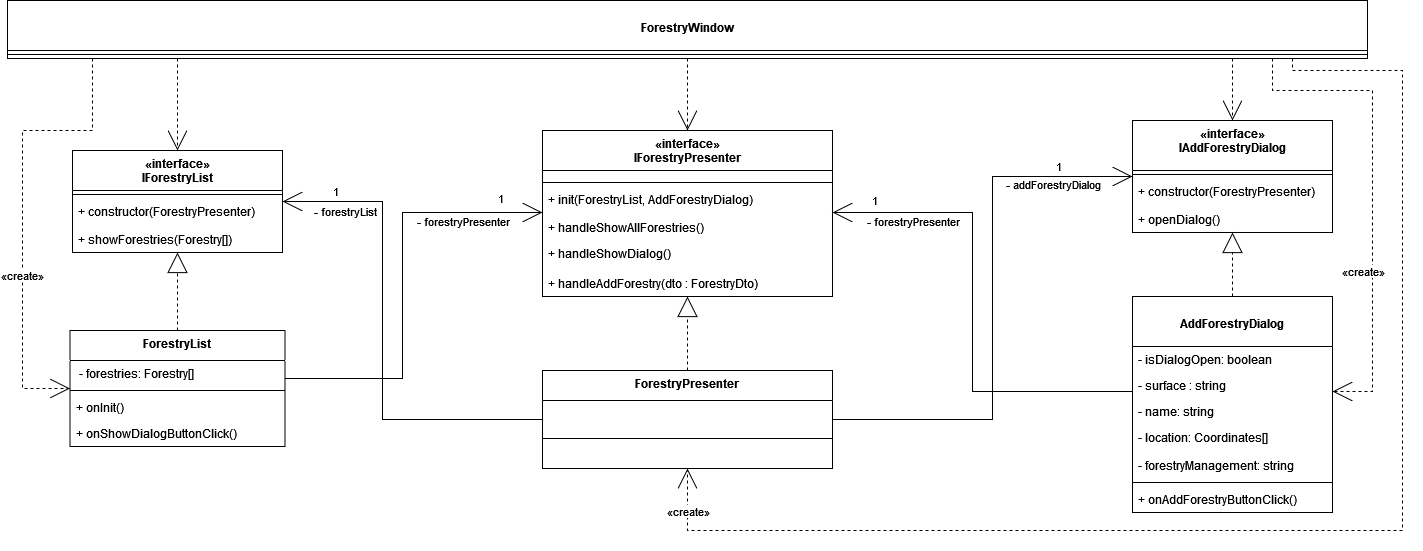

The diagram above was exported from draw.io. Its source (the exported page's mxGraphModel, read from the mxfile embedded in the PNG):
<mxGraphModel dx="2062" dy="2281" grid="1" gridSize="10" guides="1" tooltips="1" connect="1" arrows="1" fold="1" page="1" pageScale="1" pageWidth="827" pageHeight="1169" math="0" shadow="0">
  <root>
    <mxCell id="0" />
    <mxCell id="1" parent="0" />
    <mxCell id="wA2cMxSkoUsC9WkGfAiS-74" style="edgeStyle=orthogonalEdgeStyle;rounded=0;orthogonalLoop=1;jettySize=auto;html=1;endArrow=open;endFill=0;endSize=18;dashed=1;" parent="1" source="57Ct1iJ6c23mxPnlBPQN-1" target="wA2cMxSkoUsC9WkGfAiS-26" edge="1">
      <mxGeometry relative="1" as="geometry" />
    </mxCell>
    <mxCell id="wA2cMxSkoUsC9WkGfAiS-75" style="edgeStyle=orthogonalEdgeStyle;rounded=0;orthogonalLoop=1;jettySize=auto;html=1;dashed=1;endArrow=open;endFill=0;endSize=18;" parent="1" source="57Ct1iJ6c23mxPnlBPQN-1" target="wA2cMxSkoUsC9WkGfAiS-4" edge="1">
      <mxGeometry relative="1" as="geometry">
        <Array as="points">
          <mxPoint x="225" y="-410" />
          <mxPoint x="225" y="-410" />
        </Array>
      </mxGeometry>
    </mxCell>
    <mxCell id="wA2cMxSkoUsC9WkGfAiS-76" style="edgeStyle=orthogonalEdgeStyle;rounded=0;orthogonalLoop=1;jettySize=auto;html=1;dashed=1;endArrow=open;endFill=0;endSize=18;" parent="1" source="57Ct1iJ6c23mxPnlBPQN-1" target="wA2cMxSkoUsC9WkGfAiS-48" edge="1">
      <mxGeometry relative="1" as="geometry">
        <Array as="points">
          <mxPoint x="1280" y="-370" />
          <mxPoint x="1280" y="-370" />
        </Array>
      </mxGeometry>
    </mxCell>
    <mxCell id="wA2cMxSkoUsC9WkGfAiS-77" style="edgeStyle=orthogonalEdgeStyle;rounded=0;orthogonalLoop=1;jettySize=auto;html=1;dashed=1;endArrow=open;endFill=0;endSize=18;" parent="1" source="57Ct1iJ6c23mxPnlBPQN-1" target="wA2cMxSkoUsC9WkGfAiS-10" edge="1">
      <mxGeometry relative="1" as="geometry">
        <mxPoint x="170" y="-380" as="sourcePoint" />
        <Array as="points">
          <mxPoint x="140" y="-350" />
          <mxPoint x="70" y="-350" />
          <mxPoint x="70" y="-92" />
        </Array>
      </mxGeometry>
    </mxCell>
    <mxCell id="wA2cMxSkoUsC9WkGfAiS-80" value="«create»" style="edgeLabel;html=1;align=center;verticalAlign=middle;resizable=0;points=[];" parent="wA2cMxSkoUsC9WkGfAiS-77" vertex="1" connectable="0">
      <mxGeometry x="0.2782" y="-1" relative="1" as="geometry">
        <mxPoint as="offset" />
      </mxGeometry>
    </mxCell>
    <mxCell id="wA2cMxSkoUsC9WkGfAiS-78" style="edgeStyle=orthogonalEdgeStyle;rounded=0;orthogonalLoop=1;jettySize=auto;html=1;dashed=1;endArrow=open;endFill=0;endSize=18;" parent="1" source="57Ct1iJ6c23mxPnlBPQN-1" target="57Ct1iJ6c23mxPnlBPQN-29" edge="1">
      <mxGeometry relative="1" as="geometry">
        <Array as="points">
          <mxPoint x="1320" y="-390" />
          <mxPoint x="1420" y="-390" />
          <mxPoint x="1420" y="-89" />
        </Array>
      </mxGeometry>
    </mxCell>
    <mxCell id="wA2cMxSkoUsC9WkGfAiS-79" style="edgeStyle=orthogonalEdgeStyle;rounded=0;orthogonalLoop=1;jettySize=auto;html=1;dashed=1;endArrow=open;endFill=0;endSize=18;" parent="1" source="57Ct1iJ6c23mxPnlBPQN-1" target="wA2cMxSkoUsC9WkGfAiS-34" edge="1">
      <mxGeometry relative="1" as="geometry">
        <Array as="points">
          <mxPoint x="1340" y="-410" />
          <mxPoint x="1450" y="-410" />
          <mxPoint x="1450" y="50" />
          <mxPoint x="735" y="50" />
        </Array>
      </mxGeometry>
    </mxCell>
    <mxCell id="57Ct1iJ6c23mxPnlBPQN-1" value="&#10;ForestryWindow" style="swimlane;fontStyle=1;align=center;verticalAlign=top;childLayout=stackLayout;horizontal=1;startSize=50;horizontalStack=0;resizeParent=1;resizeParentMax=0;resizeLast=0;collapsible=1;marginBottom=0;" parent="1" vertex="1">
      <mxGeometry x="55" y="-480" width="1360" height="58" as="geometry" />
    </mxCell>
    <mxCell id="57Ct1iJ6c23mxPnlBPQN-3" value="" style="line;strokeWidth=1;fillColor=none;align=left;verticalAlign=middle;spacingTop=-1;spacingLeft=3;spacingRight=3;rotatable=0;labelPosition=right;points=[];portConstraint=eastwest;" parent="57Ct1iJ6c23mxPnlBPQN-1" vertex="1">
      <mxGeometry y="50" width="1360" height="8" as="geometry" />
    </mxCell>
    <mxCell id="wA2cMxSkoUsC9WkGfAiS-58" style="edgeStyle=orthogonalEdgeStyle;rounded=0;orthogonalLoop=1;jettySize=auto;html=1;dashed=1;endArrow=block;endFill=0;endSize=18;" parent="1" source="57Ct1iJ6c23mxPnlBPQN-29" target="wA2cMxSkoUsC9WkGfAiS-48" edge="1">
      <mxGeometry relative="1" as="geometry" />
    </mxCell>
    <mxCell id="wA2cMxSkoUsC9WkGfAiS-61" style="edgeStyle=orthogonalEdgeStyle;rounded=0;orthogonalLoop=1;jettySize=auto;html=1;endArrow=open;endFill=0;endSize=18;" parent="1" source="57Ct1iJ6c23mxPnlBPQN-29" target="wA2cMxSkoUsC9WkGfAiS-26" edge="1">
      <mxGeometry relative="1" as="geometry">
        <Array as="points">
          <mxPoint x="1020" y="-89" />
          <mxPoint x="1020" y="-268" />
        </Array>
      </mxGeometry>
    </mxCell>
    <mxCell id="57Ct1iJ6c23mxPnlBPQN-29" value="&#10;AddForestryDialog" style="swimlane;fontStyle=1;align=center;verticalAlign=top;childLayout=stackLayout;horizontal=1;startSize=50;horizontalStack=0;resizeParent=1;resizeParentMax=0;resizeLast=0;collapsible=1;marginBottom=0;" parent="1" vertex="1">
      <mxGeometry x="1180" y="-184" width="200" height="216" as="geometry" />
    </mxCell>
    <mxCell id="wA2cMxSkoUsC9WkGfAiS-27" value="- isDialogOpen: boolean" style="text;strokeColor=none;fillColor=none;align=left;verticalAlign=top;spacingLeft=4;spacingRight=4;overflow=hidden;rotatable=0;points=[[0,0.5],[1,0.5]];portConstraint=eastwest;" parent="57Ct1iJ6c23mxPnlBPQN-29" vertex="1">
      <mxGeometry y="50" width="200" height="26" as="geometry" />
    </mxCell>
    <mxCell id="57Ct1iJ6c23mxPnlBPQN-30" value="- surface : string" style="text;strokeColor=none;fillColor=none;align=left;verticalAlign=top;spacingLeft=4;spacingRight=4;overflow=hidden;rotatable=0;points=[[0,0.5],[1,0.5]];portConstraint=eastwest;" parent="57Ct1iJ6c23mxPnlBPQN-29" vertex="1">
      <mxGeometry y="76" width="200" height="26" as="geometry" />
    </mxCell>
    <mxCell id="57Ct1iJ6c23mxPnlBPQN-39" value="- name: string" style="text;strokeColor=none;fillColor=none;align=left;verticalAlign=top;spacingLeft=4;spacingRight=4;overflow=hidden;rotatable=0;points=[[0,0.5],[1,0.5]];portConstraint=eastwest;" parent="57Ct1iJ6c23mxPnlBPQN-29" vertex="1">
      <mxGeometry y="102" width="200" height="26" as="geometry" />
    </mxCell>
    <mxCell id="57Ct1iJ6c23mxPnlBPQN-55" value="- location: Coordinates[]" style="text;strokeColor=none;fillColor=none;align=left;verticalAlign=top;spacingLeft=4;spacingRight=4;overflow=hidden;rotatable=0;points=[[0,0.5],[1,0.5]];portConstraint=eastwest;" parent="57Ct1iJ6c23mxPnlBPQN-29" vertex="1">
      <mxGeometry y="128" width="200" height="28" as="geometry" />
    </mxCell>
    <mxCell id="57Ct1iJ6c23mxPnlBPQN-37" value="- forestryManagement: string" style="text;strokeColor=none;fillColor=none;align=left;verticalAlign=top;spacingLeft=4;spacingRight=4;overflow=hidden;rotatable=0;points=[[0,0.5],[1,0.5]];portConstraint=eastwest;" parent="57Ct1iJ6c23mxPnlBPQN-29" vertex="1">
      <mxGeometry y="156" width="200" height="26" as="geometry" />
    </mxCell>
    <mxCell id="57Ct1iJ6c23mxPnlBPQN-31" value="" style="line;strokeWidth=1;fillColor=none;align=left;verticalAlign=middle;spacingTop=-1;spacingLeft=3;spacingRight=3;rotatable=0;labelPosition=right;points=[];portConstraint=eastwest;" parent="57Ct1iJ6c23mxPnlBPQN-29" vertex="1">
      <mxGeometry y="182" width="200" height="8" as="geometry" />
    </mxCell>
    <mxCell id="57Ct1iJ6c23mxPnlBPQN-32" value="+ onAddForestryButtonClick() " style="text;strokeColor=none;fillColor=none;align=left;verticalAlign=top;spacingLeft=4;spacingRight=4;overflow=hidden;rotatable=0;points=[[0,0.5],[1,0.5]];portConstraint=eastwest;" parent="57Ct1iJ6c23mxPnlBPQN-29" vertex="1">
      <mxGeometry y="190" width="200" height="26" as="geometry" />
    </mxCell>
    <mxCell id="wA2cMxSkoUsC9WkGfAiS-4" value="«interface»&#10;IForestryList" style="swimlane;fontStyle=1;align=center;verticalAlign=top;childLayout=stackLayout;horizontal=1;startSize=40;horizontalStack=0;resizeParent=1;resizeParentMax=0;resizeLast=0;collapsible=1;marginBottom=0;" parent="1" vertex="1">
      <mxGeometry x="120" y="-330" width="210" height="102" as="geometry" />
    </mxCell>
    <mxCell id="wA2cMxSkoUsC9WkGfAiS-6" value="" style="line;strokeWidth=1;fillColor=none;align=left;verticalAlign=middle;spacingTop=-1;spacingLeft=3;spacingRight=3;rotatable=0;labelPosition=right;points=[];portConstraint=eastwest;" parent="wA2cMxSkoUsC9WkGfAiS-4" vertex="1">
      <mxGeometry y="40" width="210" height="8" as="geometry" />
    </mxCell>
    <mxCell id="wA2cMxSkoUsC9WkGfAiS-42" value="+ constructor(ForestryPresenter) " style="text;fillColor=none;align=left;verticalAlign=top;spacingLeft=4;spacingRight=4;overflow=hidden;rotatable=0;points=[[0,0.5],[1,0.5]];portConstraint=eastwest;" parent="wA2cMxSkoUsC9WkGfAiS-4" vertex="1">
      <mxGeometry y="48" width="210" height="28" as="geometry" />
    </mxCell>
    <mxCell id="wA2cMxSkoUsC9WkGfAiS-7" value="+ showForestries(Forestry[]) " style="text;strokeColor=none;fillColor=none;align=left;verticalAlign=top;spacingLeft=4;spacingRight=4;overflow=hidden;rotatable=0;points=[[0,0.5],[1,0.5]];portConstraint=eastwest;" parent="wA2cMxSkoUsC9WkGfAiS-4" vertex="1">
      <mxGeometry y="76" width="210" height="26" as="geometry" />
    </mxCell>
    <mxCell id="wA2cMxSkoUsC9WkGfAiS-14" style="edgeStyle=orthogonalEdgeStyle;rounded=0;orthogonalLoop=1;jettySize=auto;html=1;endArrow=block;endFill=0;dashed=1;endSize=18;" parent="1" source="wA2cMxSkoUsC9WkGfAiS-10" target="wA2cMxSkoUsC9WkGfAiS-4" edge="1">
      <mxGeometry relative="1" as="geometry">
        <mxPoint x="282.5" y="-200" as="targetPoint" />
      </mxGeometry>
    </mxCell>
    <mxCell id="wA2cMxSkoUsC9WkGfAiS-60" style="edgeStyle=orthogonalEdgeStyle;rounded=0;orthogonalLoop=1;jettySize=auto;html=1;endArrow=open;endFill=0;endSize=18;" parent="1" source="wA2cMxSkoUsC9WkGfAiS-10" target="wA2cMxSkoUsC9WkGfAiS-26" edge="1">
      <mxGeometry relative="1" as="geometry">
        <Array as="points">
          <mxPoint x="450" y="-102" />
          <mxPoint x="450" y="-268" />
        </Array>
      </mxGeometry>
    </mxCell>
    <mxCell id="wA2cMxSkoUsC9WkGfAiS-69" value="- forestryPresenter" style="edgeLabel;html=1;align=center;verticalAlign=middle;resizable=0;points=[];" parent="wA2cMxSkoUsC9WkGfAiS-60" vertex="1" connectable="0">
      <mxGeometry x="0.6694" y="-3" relative="1" as="geometry">
        <mxPoint x="-9" y="5" as="offset" />
      </mxGeometry>
    </mxCell>
    <mxCell id="wA2cMxSkoUsC9WkGfAiS-10" value="ForestryList" style="swimlane;fontStyle=1;align=center;verticalAlign=top;childLayout=stackLayout;horizontal=1;startSize=30;horizontalStack=0;resizeParent=1;resizeParentMax=0;resizeLast=0;collapsible=1;marginBottom=0;" parent="1" vertex="1">
      <mxGeometry x="117.5" y="-150" width="215" height="116" as="geometry" />
    </mxCell>
    <mxCell id="wA2cMxSkoUsC9WkGfAiS-11" value=" - forestries: Forestry[]" style="text;strokeColor=none;fillColor=none;align=left;verticalAlign=top;spacingLeft=4;spacingRight=4;overflow=hidden;rotatable=0;points=[[0,0.5],[1,0.5]];portConstraint=eastwest;" parent="wA2cMxSkoUsC9WkGfAiS-10" vertex="1">
      <mxGeometry y="30" width="215" height="26" as="geometry" />
    </mxCell>
    <mxCell id="wA2cMxSkoUsC9WkGfAiS-12" value="" style="line;strokeWidth=1;fillColor=none;align=left;verticalAlign=middle;spacingTop=-1;spacingLeft=3;spacingRight=3;rotatable=0;labelPosition=right;points=[];portConstraint=eastwest;" parent="wA2cMxSkoUsC9WkGfAiS-10" vertex="1">
      <mxGeometry y="56" width="215" height="8" as="geometry" />
    </mxCell>
    <mxCell id="wA2cMxSkoUsC9WkGfAiS-13" value="+ onInit() &#10;&#10;" style="text;strokeColor=none;fillColor=none;align=left;verticalAlign=top;spacingLeft=4;spacingRight=4;overflow=hidden;rotatable=0;points=[[0,0.5],[1,0.5]];portConstraint=eastwest;" parent="wA2cMxSkoUsC9WkGfAiS-10" vertex="1">
      <mxGeometry y="64" width="215" height="26" as="geometry" />
    </mxCell>
    <mxCell id="wA2cMxSkoUsC9WkGfAiS-17" value="+ onShowDialogButtonClick()" style="text;strokeColor=none;fillColor=none;align=left;verticalAlign=top;spacingLeft=4;spacingRight=4;overflow=hidden;rotatable=0;points=[[0,0.5],[1,0.5]];portConstraint=eastwest;" parent="wA2cMxSkoUsC9WkGfAiS-10" vertex="1">
      <mxGeometry y="90" width="215" height="26" as="geometry" />
    </mxCell>
    <mxCell id="wA2cMxSkoUsC9WkGfAiS-26" value="«interface»&#10;IForestryPresenter" style="swimlane;fontStyle=1;align=center;verticalAlign=top;childLayout=stackLayout;horizontal=1;startSize=40;horizontalStack=0;resizeParent=1;resizeParentMax=0;resizeLast=0;collapsible=1;marginBottom=0;" parent="1" vertex="1">
      <mxGeometry x="590" y="-350" width="290" height="166" as="geometry" />
    </mxCell>
    <mxCell id="wA2cMxSkoUsC9WkGfAiS-28" value=" " style="text;strokeColor=none;fillColor=none;align=left;verticalAlign=top;spacingLeft=4;spacingRight=4;overflow=hidden;rotatable=0;points=[[0,0.5],[1,0.5]];portConstraint=eastwest;" parent="wA2cMxSkoUsC9WkGfAiS-26" vertex="1">
      <mxGeometry y="40" width="290" height="8" as="geometry" />
    </mxCell>
    <mxCell id="wA2cMxSkoUsC9WkGfAiS-29" value="" style="line;strokeWidth=1;fillColor=none;align=left;verticalAlign=middle;spacingTop=-1;spacingLeft=3;spacingRight=3;rotatable=0;labelPosition=right;points=[];portConstraint=eastwest;" parent="wA2cMxSkoUsC9WkGfAiS-26" vertex="1">
      <mxGeometry y="48" width="290" height="8" as="geometry" />
    </mxCell>
    <mxCell id="wA2cMxSkoUsC9WkGfAiS-83" value="+ init(ForestryList, AddForestryDialog) " style="text;fillColor=none;align=left;verticalAlign=top;spacingLeft=4;spacingRight=4;overflow=hidden;rotatable=0;points=[[0,0.5],[1,0.5]];portConstraint=eastwest;" parent="wA2cMxSkoUsC9WkGfAiS-26" vertex="1">
      <mxGeometry y="56" width="290" height="28" as="geometry" />
    </mxCell>
    <mxCell id="wA2cMxSkoUsC9WkGfAiS-30" value="+ handleShowAllForestries()" style="text;strokeColor=none;fillColor=none;align=left;verticalAlign=top;spacingLeft=4;spacingRight=4;overflow=hidden;rotatable=0;points=[[0,0.5],[1,0.5]];portConstraint=eastwest;" parent="wA2cMxSkoUsC9WkGfAiS-26" vertex="1">
      <mxGeometry y="84" width="290" height="26" as="geometry" />
    </mxCell>
    <mxCell id="wA2cMxSkoUsC9WkGfAiS-31" value="+ handleShowDialog()" style="text;strokeColor=none;fillColor=none;align=left;verticalAlign=top;spacingLeft=4;spacingRight=4;overflow=hidden;rotatable=0;points=[[0,0.5],[1,0.5]];portConstraint=eastwest;" parent="wA2cMxSkoUsC9WkGfAiS-26" vertex="1">
      <mxGeometry y="110" width="290" height="30" as="geometry" />
    </mxCell>
    <mxCell id="wA2cMxSkoUsC9WkGfAiS-32" value="+ handleAddForestry(dto : ForestryDto)" style="text;strokeColor=none;fillColor=none;align=left;verticalAlign=top;spacingLeft=4;spacingRight=4;overflow=hidden;rotatable=0;points=[[0,0.5],[1,0.5]];portConstraint=eastwest;" parent="wA2cMxSkoUsC9WkGfAiS-26" vertex="1">
      <mxGeometry y="140" width="290" height="26" as="geometry" />
    </mxCell>
    <mxCell id="wA2cMxSkoUsC9WkGfAiS-41" style="edgeStyle=orthogonalEdgeStyle;rounded=0;orthogonalLoop=1;jettySize=auto;html=1;endArrow=block;endFill=0;endSize=18;dashed=1;" parent="1" source="wA2cMxSkoUsC9WkGfAiS-34" target="wA2cMxSkoUsC9WkGfAiS-26" edge="1">
      <mxGeometry relative="1" as="geometry" />
    </mxCell>
    <mxCell id="wA2cMxSkoUsC9WkGfAiS-59" style="edgeStyle=orthogonalEdgeStyle;rounded=0;orthogonalLoop=1;jettySize=auto;html=1;endArrow=open;endFill=0;endSize=18;" parent="1" source="wA2cMxSkoUsC9WkGfAiS-34" target="wA2cMxSkoUsC9WkGfAiS-4" edge="1">
      <mxGeometry relative="1" as="geometry">
        <mxPoint x="490" y="-230" as="targetPoint" />
        <Array as="points">
          <mxPoint x="430" y="-61" />
          <mxPoint x="430" y="-279" />
        </Array>
      </mxGeometry>
    </mxCell>
    <mxCell id="wA2cMxSkoUsC9WkGfAiS-63" value="1" style="edgeLabel;html=1;align=center;verticalAlign=middle;resizable=0;points=[];" parent="wA2cMxSkoUsC9WkGfAiS-59" vertex="1" connectable="0">
      <mxGeometry x="0.8331" relative="1" as="geometry">
        <mxPoint x="12" y="-11" as="offset" />
      </mxGeometry>
    </mxCell>
    <mxCell id="wA2cMxSkoUsC9WkGfAiS-64" value="- forestryList" style="edgeLabel;html=1;align=center;verticalAlign=middle;resizable=0;points=[];" parent="wA2cMxSkoUsC9WkGfAiS-59" vertex="1" connectable="0">
      <mxGeometry x="0.8425" y="-2" relative="1" as="geometry">
        <mxPoint x="24" y="11" as="offset" />
      </mxGeometry>
    </mxCell>
    <mxCell id="wA2cMxSkoUsC9WkGfAiS-62" style="edgeStyle=orthogonalEdgeStyle;rounded=0;orthogonalLoop=1;jettySize=auto;html=1;endArrow=open;endFill=0;endSize=18;" parent="1" source="wA2cMxSkoUsC9WkGfAiS-34" target="wA2cMxSkoUsC9WkGfAiS-48" edge="1">
      <mxGeometry relative="1" as="geometry">
        <Array as="points">
          <mxPoint x="1040" y="-61" />
          <mxPoint x="1040" y="-304" />
        </Array>
      </mxGeometry>
    </mxCell>
    <mxCell id="wA2cMxSkoUsC9WkGfAiS-72" value="- addForestryDialog" style="edgeLabel;html=1;align=center;verticalAlign=middle;resizable=0;points=[];" parent="wA2cMxSkoUsC9WkGfAiS-62" vertex="1" connectable="0">
      <mxGeometry x="0.7271" y="3" relative="1" as="geometry">
        <mxPoint x="-6" y="10" as="offset" />
      </mxGeometry>
    </mxCell>
    <mxCell id="wA2cMxSkoUsC9WkGfAiS-34" value="ForestryPresenter" style="swimlane;fontStyle=1;align=center;verticalAlign=top;childLayout=stackLayout;horizontal=1;startSize=30;horizontalStack=0;resizeParent=1;resizeParentMax=0;resizeLast=0;collapsible=1;marginBottom=0;" parent="1" vertex="1">
      <mxGeometry x="590" y="-110" width="290" height="98" as="geometry" />
    </mxCell>
    <mxCell id="wA2cMxSkoUsC9WkGfAiS-35" value="&#10;" style="text;strokeColor=none;fillColor=none;align=left;verticalAlign=top;spacingLeft=4;spacingRight=4;overflow=hidden;rotatable=0;points=[[0,0.5],[1,0.5]];portConstraint=eastwest;" parent="wA2cMxSkoUsC9WkGfAiS-34" vertex="1">
      <mxGeometry y="30" width="290" height="26" as="geometry" />
    </mxCell>
    <mxCell id="wA2cMxSkoUsC9WkGfAiS-36" value=" " style="text;strokeColor=none;fillColor=none;align=left;verticalAlign=top;spacingLeft=4;spacingRight=4;overflow=hidden;rotatable=0;points=[[0,0.5],[1,0.5]];portConstraint=eastwest;" parent="wA2cMxSkoUsC9WkGfAiS-34" vertex="1">
      <mxGeometry y="56" width="290" height="8" as="geometry" />
    </mxCell>
    <mxCell id="wA2cMxSkoUsC9WkGfAiS-37" value="" style="line;strokeWidth=1;fillColor=none;align=left;verticalAlign=middle;spacingTop=-1;spacingLeft=3;spacingRight=3;rotatable=0;labelPosition=right;points=[];portConstraint=eastwest;" parent="wA2cMxSkoUsC9WkGfAiS-34" vertex="1">
      <mxGeometry y="64" width="290" height="8" as="geometry" />
    </mxCell>
    <mxCell id="wA2cMxSkoUsC9WkGfAiS-38" value="&#10;" style="text;strokeColor=none;fillColor=none;align=left;verticalAlign=top;spacingLeft=4;spacingRight=4;overflow=hidden;rotatable=0;points=[[0,0.5],[1,0.5]];portConstraint=eastwest;" parent="wA2cMxSkoUsC9WkGfAiS-34" vertex="1">
      <mxGeometry y="72" width="290" height="26" as="geometry" />
    </mxCell>
    <mxCell id="wA2cMxSkoUsC9WkGfAiS-48" value="«interface»&#10;IAddForestryDialog" style="swimlane;fontStyle=1;align=center;verticalAlign=top;childLayout=stackLayout;horizontal=1;startSize=50;horizontalStack=0;resizeParent=1;resizeParentMax=0;resizeLast=0;collapsible=1;marginBottom=0;" parent="1" vertex="1">
      <mxGeometry x="1180" y="-360" width="200" height="112" as="geometry" />
    </mxCell>
    <mxCell id="wA2cMxSkoUsC9WkGfAiS-53" value="" style="line;strokeWidth=1;fillColor=none;align=left;verticalAlign=middle;spacingTop=-1;spacingLeft=3;spacingRight=3;rotatable=0;labelPosition=right;points=[];portConstraint=eastwest;" parent="wA2cMxSkoUsC9WkGfAiS-48" vertex="1">
      <mxGeometry y="50" width="200" height="8" as="geometry" />
    </mxCell>
    <mxCell id="wA2cMxSkoUsC9WkGfAiS-56" value="+ constructor(ForestryPresenter) " style="text;fillColor=none;align=left;verticalAlign=top;spacingLeft=4;spacingRight=4;overflow=hidden;rotatable=0;points=[[0,0.5],[1,0.5]];portConstraint=eastwest;" parent="wA2cMxSkoUsC9WkGfAiS-48" vertex="1">
      <mxGeometry y="58" width="200" height="28" as="geometry" />
    </mxCell>
    <mxCell id="wA2cMxSkoUsC9WkGfAiS-84" value="+ openDialog() " style="text;strokeColor=none;fillColor=none;align=left;verticalAlign=top;spacingLeft=4;spacingRight=4;overflow=hidden;rotatable=0;points=[[0,0.5],[1,0.5]];portConstraint=eastwest;" parent="wA2cMxSkoUsC9WkGfAiS-48" vertex="1">
      <mxGeometry y="86" width="200" height="26" as="geometry" />
    </mxCell>
    <mxCell id="wA2cMxSkoUsC9WkGfAiS-65" value="1" style="edgeLabel;html=1;align=center;verticalAlign=middle;resizable=0;points=[];" parent="1" vertex="1" connectable="0">
      <mxGeometry x="402" y="-279" as="geometry">
        <mxPoint x="145" y="-4" as="offset" />
      </mxGeometry>
    </mxCell>
    <mxCell id="wA2cMxSkoUsC9WkGfAiS-66" value="1" style="edgeLabel;html=1;align=center;verticalAlign=middle;resizable=0;points=[];" parent="1" vertex="1" connectable="0">
      <mxGeometry x="402" y="-270" as="geometry">
        <mxPoint x="519" y="-11" as="offset" />
      </mxGeometry>
    </mxCell>
    <mxCell id="wA2cMxSkoUsC9WkGfAiS-67" value="1" style="edgeLabel;html=1;align=center;verticalAlign=middle;resizable=0;points=[];" parent="1" vertex="1" connectable="0">
      <mxGeometry x="500" y="-260" as="geometry">
        <mxPoint x="605" y="-55" as="offset" />
      </mxGeometry>
    </mxCell>
    <mxCell id="wA2cMxSkoUsC9WkGfAiS-70" value="- forestryPresenter" style="edgeLabel;html=1;align=center;verticalAlign=middle;resizable=0;points=[];" parent="1" vertex="1" connectable="0">
      <mxGeometry x="960" y="-260" as="geometry" />
    </mxCell>
    <mxCell id="wA2cMxSkoUsC9WkGfAiS-81" value="«create»" style="edgeLabel;html=1;align=center;verticalAlign=middle;resizable=0;points=[];" parent="1" vertex="1" connectable="0">
      <mxGeometry x="735" y="30" as="geometry" />
    </mxCell>
    <mxCell id="wA2cMxSkoUsC9WkGfAiS-82" value="«create»" style="edgeLabel;html=1;align=center;verticalAlign=middle;resizable=0;points=[];" parent="1" vertex="1" connectable="0">
      <mxGeometry x="1410" y="-210" as="geometry" />
    </mxCell>
  </root>
</mxGraphModel>